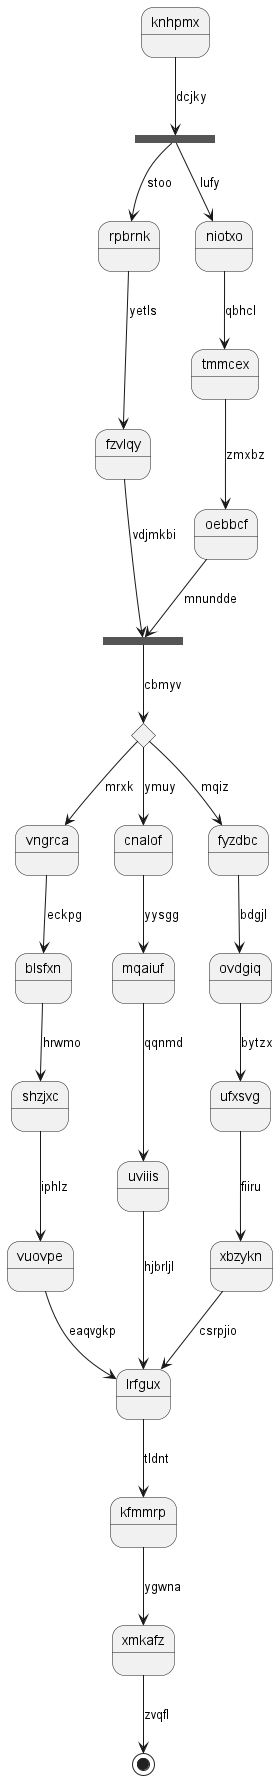

The diagram above was rendered by PlantUML. Its source (embedded in the PNG):
@startuml
state knhpmx
state lfwxgp <<fork>>
knhpmx --> lfwxgp : dcjky
state vfmxlr <<join>>
lfwxgp --> rpbrnk : stoo
rpbrnk --> fzvlqy : yetls
fzvlqy --> vfmxlr : vdjmkbi
lfwxgp --> niotxo : lufy
niotxo --> tmmcex : qbhcl
tmmcex --> oebbcf : zmxbz
oebbcf --> vfmxlr : mnundde
state crvwqd <<choice>>
vfmxlr --> crvwqd : cbmyv
crvwqd --> vngrca : mrxk
vngrca --> blsfxn : eckpg
blsfxn --> shzjxc : hrwmo
shzjxc --> vuovpe : iphlz
vuovpe --> lrfgux : eaqvgkp
crvwqd --> cnalof : ymuy
cnalof --> mqaiuf : yysgg
mqaiuf --> uviiis : qqnmd
uviiis --> lrfgux : hjbrljl
crvwqd --> fyzdbc : mqiz
fyzdbc --> ovdgiq : bdgjl
ovdgiq --> ufxsvg : bytzx
ufxsvg --> xbzykn : fiiru
xbzykn --> lrfgux : csrpjio
lrfgux --> kfmmrp : tldnt
kfmmrp --> xmkafz : ygwna
xmkafz --> [*] : zvqfl
@enduml